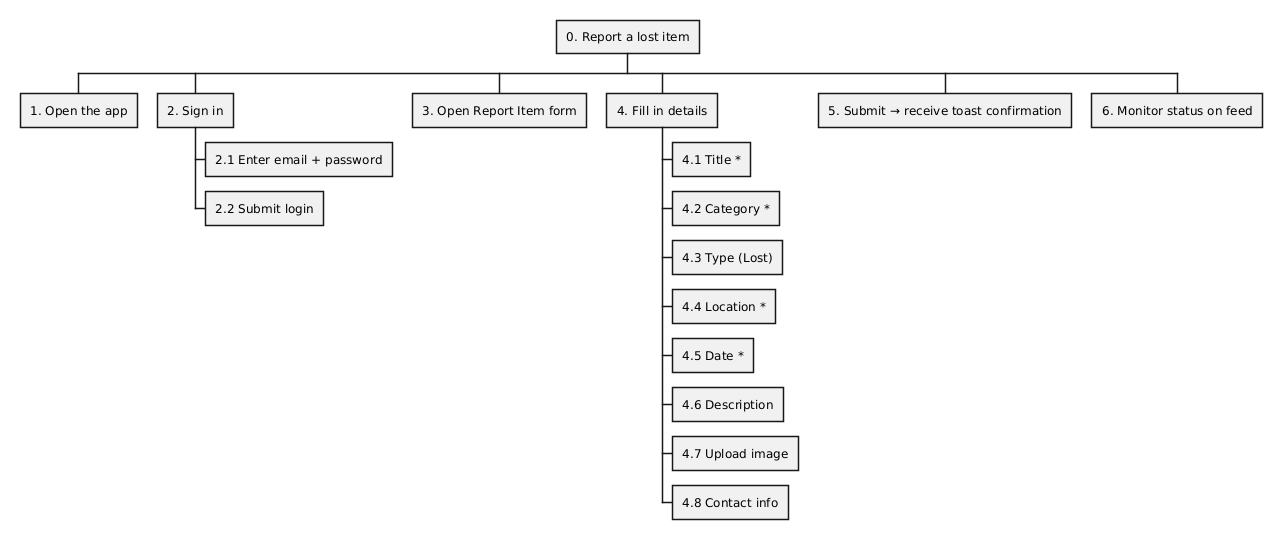

The diagram above was rendered by PlantUML. Its source (embedded in the PNG):
@startwbs
* 0. Report a lost item
** 1. Open the app
** 2. Sign in
*** 2.1 Enter email + password
*** 2.2 Submit login
** 3. Open Report Item form
** 4. Fill in details
*** 4.1 Title *
*** 4.2 Category *
*** 4.3 Type (Lost)
*** 4.4 Location *
*** 4.5 Date *
*** 4.6 Description
*** 4.7 Upload image
*** 4.8 Contact info
** 5. Submit → receive toast confirmation
** 6. Monitor status on feed
@endwbs